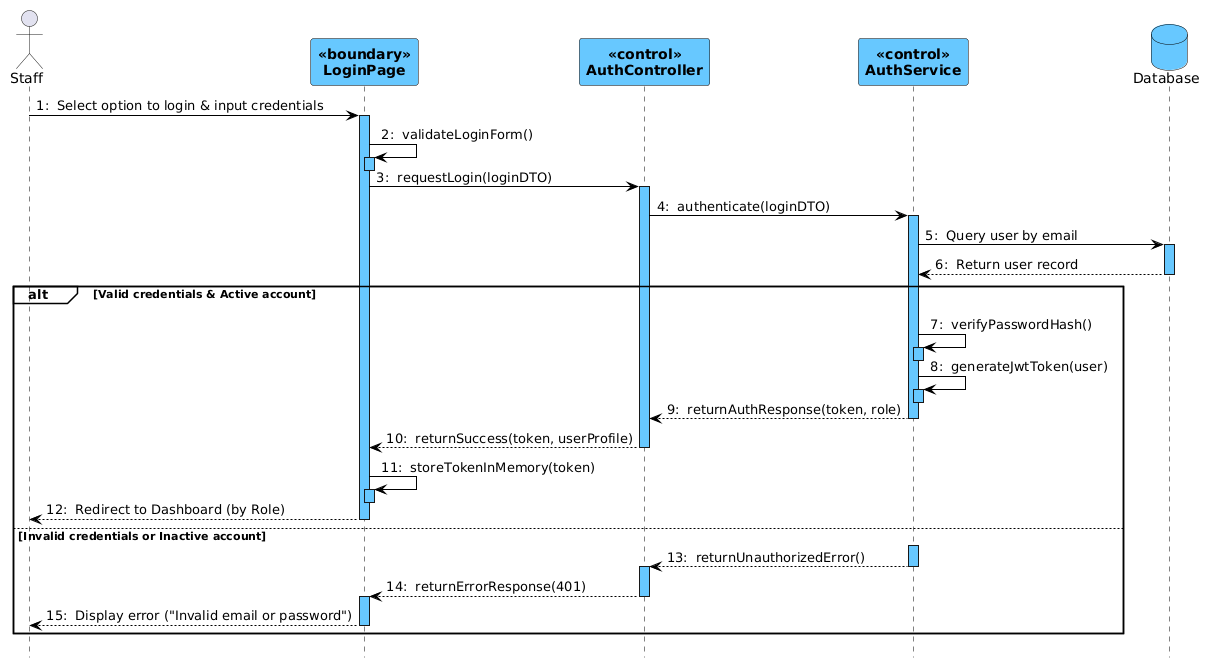

The diagram above was rendered by PlantUML. Its source (embedded in the PNG):
@startuml
skinparam shadowed false
autonumber 1 "0: "
hide footbox

skinparam participantBackgroundColor #67C8FF
skinparam participantBorderColor #000000
skinparam participantFontColor #000000
skinparam participantFontStyle bold

skinparam databaseBackgroundColor #67C8FF
skinparam databaseBorderColor #000000
skinparam databaseFontColor #000000

skinparam sequenceLifeLineBackgroundColor #67C8FF
skinparam sequenceLifeLineBorderColor #000000
skinparam sequenceArrowColor #000000

skinparam SequenceGroupFontColor #000000
skinparam SequenceGroupFontStyle bold
skinparam SequenceGroupHeaderFontColor #000000
skinparam SequenceGroupHeaderFontStyle bold
skinparam SequenceGroupBorderColor #000000
skinparam SequenceGroupBackgroundColor transparent

actor Staff
participant LoginPage <<boundary>>
participant AuthController <<control>>
participant AuthService <<control>>
database Database

Staff -> LoginPage : Select option to login & input credentials
activate LoginPage

LoginPage -> LoginPage : validateLoginForm()
activate LoginPage
deactivate LoginPage

LoginPage -> AuthController : requestLogin(loginDTO)
activate AuthController

AuthController -> AuthService : authenticate(loginDTO)
activate AuthService

AuthService -> Database : Query user by email
activate Database
Database --> AuthService : Return user record
deactivate Database

alt Valid credentials & Active account
    AuthService -> AuthService : verifyPasswordHash()
    activate AuthService
    deactivate AuthService

    AuthService -> AuthService : generateJwtToken(user)
    activate AuthService
    deactivate AuthService

    AuthService --> AuthController : returnAuthResponse(token, role)
    deactivate AuthService

    AuthController --> LoginPage : returnSuccess(token, userProfile)
    deactivate AuthController

    LoginPage -> LoginPage : storeTokenInMemory(token)
    activate LoginPage
    deactivate LoginPage

    LoginPage --> Staff : Redirect to Dashboard (by Role)
    deactivate LoginPage
else Invalid credentials or Inactive account
    activate AuthService
    AuthService --> AuthController : returnUnauthorizedError()
    deactivate AuthService
    activate AuthController
    AuthController --> LoginPage : returnErrorResponse(401)
    deactivate AuthController
    activate LoginPage
    LoginPage --> Staff : Display error ("Invalid email or password")
    deactivate LoginPage
end
@enduml